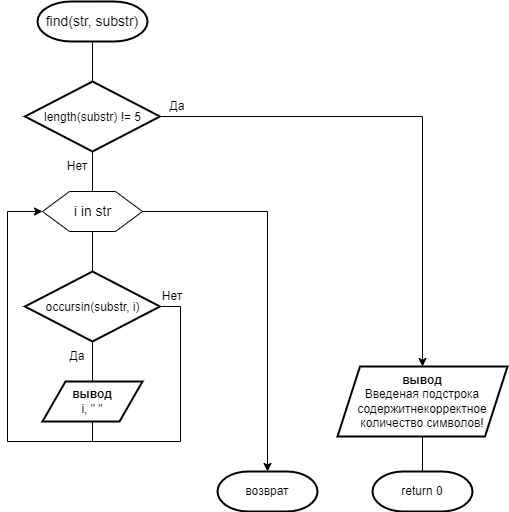

The diagram above was exported from draw.io. Its source (the exported page's mxGraphModel, read from the mxfile embedded in the PNG):
<mxGraphModel dx="942" dy="677" grid="1" gridSize="10" guides="1" tooltips="1" connect="1" arrows="1" fold="1" page="1" pageScale="1" pageWidth="827" pageHeight="1169" math="0" shadow="0">
  <root>
    <mxCell id="WIyWlLk6GJQsqaUBKTNV-0" />
    <mxCell id="WIyWlLk6GJQsqaUBKTNV-1" parent="WIyWlLk6GJQsqaUBKTNV-0" />
    <mxCell id="8hvqidKum0qQw3U6wIX7-2" value="" style="edgeStyle=orthogonalEdgeStyle;rounded=0;orthogonalLoop=1;jettySize=auto;html=1;fontSize=14;endArrow=none;endFill=0;" edge="1" parent="WIyWlLk6GJQsqaUBKTNV-1" source="8hvqidKum0qQw3U6wIX7-0" target="8hvqidKum0qQw3U6wIX7-1">
      <mxGeometry relative="1" as="geometry" />
    </mxCell>
    <mxCell id="8hvqidKum0qQw3U6wIX7-0" value="&lt;font style=&quot;font-size: 14px;&quot;&gt;find(str, substr)&lt;/font&gt;" style="strokeWidth=2;html=1;shape=mxgraph.flowchart.terminator;whiteSpace=wrap;" vertex="1" parent="WIyWlLk6GJQsqaUBKTNV-1">
      <mxGeometry x="40" y="40" width="110" height="40" as="geometry" />
    </mxCell>
    <mxCell id="8hvqidKum0qQw3U6wIX7-4" value="" style="edgeStyle=orthogonalEdgeStyle;rounded=0;orthogonalLoop=1;jettySize=auto;html=1;fontSize=14;endArrow=none;endFill=0;" edge="1" parent="WIyWlLk6GJQsqaUBKTNV-1" source="8hvqidKum0qQw3U6wIX7-1" target="8hvqidKum0qQw3U6wIX7-3">
      <mxGeometry relative="1" as="geometry" />
    </mxCell>
    <mxCell id="8hvqidKum0qQw3U6wIX7-18" style="edgeStyle=orthogonalEdgeStyle;rounded=0;orthogonalLoop=1;jettySize=auto;html=1;exitX=1;exitY=0.5;exitDx=0;exitDy=0;exitPerimeter=0;entryX=0.5;entryY=0;entryDx=0;entryDy=0;fontSize=12;endArrow=classic;endFill=1;" edge="1" parent="WIyWlLk6GJQsqaUBKTNV-1" source="8hvqidKum0qQw3U6wIX7-1" target="8hvqidKum0qQw3U6wIX7-17">
      <mxGeometry relative="1" as="geometry" />
    </mxCell>
    <mxCell id="8hvqidKum0qQw3U6wIX7-1" value="&lt;font style=&quot;font-size: 12px;&quot;&gt;length(substr) != 5&lt;/font&gt;" style="strokeWidth=2;html=1;shape=mxgraph.flowchart.decision;whiteSpace=wrap;fontSize=14;" vertex="1" parent="WIyWlLk6GJQsqaUBKTNV-1">
      <mxGeometry x="27.5" y="120" width="135" height="70" as="geometry" />
    </mxCell>
    <mxCell id="8hvqidKum0qQw3U6wIX7-6" value="" style="edgeStyle=orthogonalEdgeStyle;rounded=0;orthogonalLoop=1;jettySize=auto;html=1;fontSize=12;endArrow=none;endFill=0;" edge="1" parent="WIyWlLk6GJQsqaUBKTNV-1" source="8hvqidKum0qQw3U6wIX7-3" target="8hvqidKum0qQw3U6wIX7-5">
      <mxGeometry relative="1" as="geometry" />
    </mxCell>
    <mxCell id="8hvqidKum0qQw3U6wIX7-21" style="edgeStyle=orthogonalEdgeStyle;rounded=0;orthogonalLoop=1;jettySize=auto;html=1;exitX=1;exitY=0.5;exitDx=0;exitDy=0;entryX=0.5;entryY=0;entryDx=0;entryDy=0;entryPerimeter=0;fontSize=12;endArrow=classic;endFill=1;" edge="1" parent="WIyWlLk6GJQsqaUBKTNV-1" source="8hvqidKum0qQw3U6wIX7-3" target="8hvqidKum0qQw3U6wIX7-20">
      <mxGeometry relative="1" as="geometry" />
    </mxCell>
    <mxCell id="8hvqidKum0qQw3U6wIX7-3" value="i in str" style="verticalLabelPosition=middle;verticalAlign=middle;html=1;shape=hexagon;perimeter=hexagonPerimeter2;arcSize=6;size=0.27;fontSize=14;labelPosition=center;align=center;" vertex="1" parent="WIyWlLk6GJQsqaUBKTNV-1">
      <mxGeometry x="45" y="230" width="100" height="40" as="geometry" />
    </mxCell>
    <mxCell id="8hvqidKum0qQw3U6wIX7-8" value="" style="edgeStyle=orthogonalEdgeStyle;rounded=0;orthogonalLoop=1;jettySize=auto;html=1;fontSize=12;endArrow=none;endFill=0;" edge="1" parent="WIyWlLk6GJQsqaUBKTNV-1" source="8hvqidKum0qQw3U6wIX7-5" target="8hvqidKum0qQw3U6wIX7-7">
      <mxGeometry relative="1" as="geometry" />
    </mxCell>
    <mxCell id="8hvqidKum0qQw3U6wIX7-10" style="edgeStyle=orthogonalEdgeStyle;rounded=0;orthogonalLoop=1;jettySize=auto;html=1;exitX=1;exitY=0.5;exitDx=0;exitDy=0;exitPerimeter=0;fontSize=12;endArrow=none;endFill=0;" edge="1" parent="WIyWlLk6GJQsqaUBKTNV-1" source="8hvqidKum0qQw3U6wIX7-5">
      <mxGeometry relative="1" as="geometry">
        <mxPoint x="90" y="480" as="targetPoint" />
        <Array as="points">
          <mxPoint x="183" y="345" />
          <mxPoint x="183" y="480" />
          <mxPoint x="90" y="480" />
        </Array>
      </mxGeometry>
    </mxCell>
    <mxCell id="8hvqidKum0qQw3U6wIX7-5" value="&lt;font style=&quot;font-size: 12px;&quot;&gt;occursin(substr, i)&lt;/font&gt;" style="strokeWidth=2;html=1;shape=mxgraph.flowchart.decision;whiteSpace=wrap;fontSize=14;" vertex="1" parent="WIyWlLk6GJQsqaUBKTNV-1">
      <mxGeometry x="27.5" y="310" width="135" height="70" as="geometry" />
    </mxCell>
    <mxCell id="8hvqidKum0qQw3U6wIX7-9" style="edgeStyle=orthogonalEdgeStyle;rounded=0;orthogonalLoop=1;jettySize=auto;html=1;exitX=0.5;exitY=1;exitDx=0;exitDy=0;entryX=0;entryY=0.5;entryDx=0;entryDy=0;fontSize=12;endArrow=classic;endFill=1;" edge="1" parent="WIyWlLk6GJQsqaUBKTNV-1" source="8hvqidKum0qQw3U6wIX7-7" target="8hvqidKum0qQw3U6wIX7-3">
      <mxGeometry relative="1" as="geometry">
        <Array as="points">
          <mxPoint x="95" y="480" />
          <mxPoint x="10" y="480" />
          <mxPoint x="10" y="250" />
        </Array>
      </mxGeometry>
    </mxCell>
    <mxCell id="8hvqidKum0qQw3U6wIX7-7" value="&lt;b&gt;вывод&lt;/b&gt;&lt;br&gt;i, &quot; &quot;" style="shape=parallelogram;html=1;strokeWidth=2;perimeter=parallelogramPerimeter;whiteSpace=wrap;rounded=1;arcSize=0;size=0.23;fontSize=12;" vertex="1" parent="WIyWlLk6GJQsqaUBKTNV-1">
      <mxGeometry x="45" y="420" width="100" height="40" as="geometry" />
    </mxCell>
    <mxCell id="8hvqidKum0qQw3U6wIX7-11" value="Да" style="text;html=1;strokeColor=none;fillColor=none;align=center;verticalAlign=middle;whiteSpace=wrap;rounded=0;fontSize=12;" vertex="1" parent="WIyWlLk6GJQsqaUBKTNV-1">
      <mxGeometry x="50" y="380" width="60" height="30" as="geometry" />
    </mxCell>
    <mxCell id="8hvqidKum0qQw3U6wIX7-13" value="Нет" style="text;html=1;strokeColor=none;fillColor=none;align=center;verticalAlign=middle;whiteSpace=wrap;rounded=0;fontSize=12;" vertex="1" parent="WIyWlLk6GJQsqaUBKTNV-1">
      <mxGeometry x="145" y="320" width="60" height="30" as="geometry" />
    </mxCell>
    <mxCell id="8hvqidKum0qQw3U6wIX7-16" value="Нет" style="text;html=1;strokeColor=none;fillColor=none;align=center;verticalAlign=middle;whiteSpace=wrap;rounded=0;fontSize=12;" vertex="1" parent="WIyWlLk6GJQsqaUBKTNV-1">
      <mxGeometry x="50" y="190" width="60" height="30" as="geometry" />
    </mxCell>
    <mxCell id="8hvqidKum0qQw3U6wIX7-23" value="" style="edgeStyle=orthogonalEdgeStyle;rounded=0;orthogonalLoop=1;jettySize=auto;html=1;fontSize=12;endArrow=none;endFill=0;strokeWidth=1;" edge="1" parent="WIyWlLk6GJQsqaUBKTNV-1" source="8hvqidKum0qQw3U6wIX7-17" target="8hvqidKum0qQw3U6wIX7-22">
      <mxGeometry relative="1" as="geometry" />
    </mxCell>
    <mxCell id="8hvqidKum0qQw3U6wIX7-17" value="&lt;b&gt;вывод&lt;/b&gt;&lt;br&gt;Введеная подстрока содержитнекорректное количество символов!" style="shape=parallelogram;html=1;strokeWidth=2;perimeter=parallelogramPerimeter;whiteSpace=wrap;rounded=1;arcSize=0;size=0.1323529411764706;fontSize=12;" vertex="1" parent="WIyWlLk6GJQsqaUBKTNV-1">
      <mxGeometry x="340" y="405" width="170" height="70" as="geometry" />
    </mxCell>
    <mxCell id="8hvqidKum0qQw3U6wIX7-19" value="Да" style="text;html=1;strokeColor=none;fillColor=none;align=center;verticalAlign=middle;whiteSpace=wrap;rounded=0;fontSize=12;" vertex="1" parent="WIyWlLk6GJQsqaUBKTNV-1">
      <mxGeometry x="150" y="130" width="60" height="30" as="geometry" />
    </mxCell>
    <mxCell id="8hvqidKum0qQw3U6wIX7-20" value="возврат" style="strokeWidth=2;html=1;shape=mxgraph.flowchart.terminator;whiteSpace=wrap;fontSize=12;" vertex="1" parent="WIyWlLk6GJQsqaUBKTNV-1">
      <mxGeometry x="220" y="510" width="100" height="40" as="geometry" />
    </mxCell>
    <mxCell id="8hvqidKum0qQw3U6wIX7-22" value="return 0" style="strokeWidth=2;html=1;shape=mxgraph.flowchart.terminator;whiteSpace=wrap;fontSize=12;" vertex="1" parent="WIyWlLk6GJQsqaUBKTNV-1">
      <mxGeometry x="375" y="510" width="100" height="40" as="geometry" />
    </mxCell>
  </root>
</mxGraphModel>